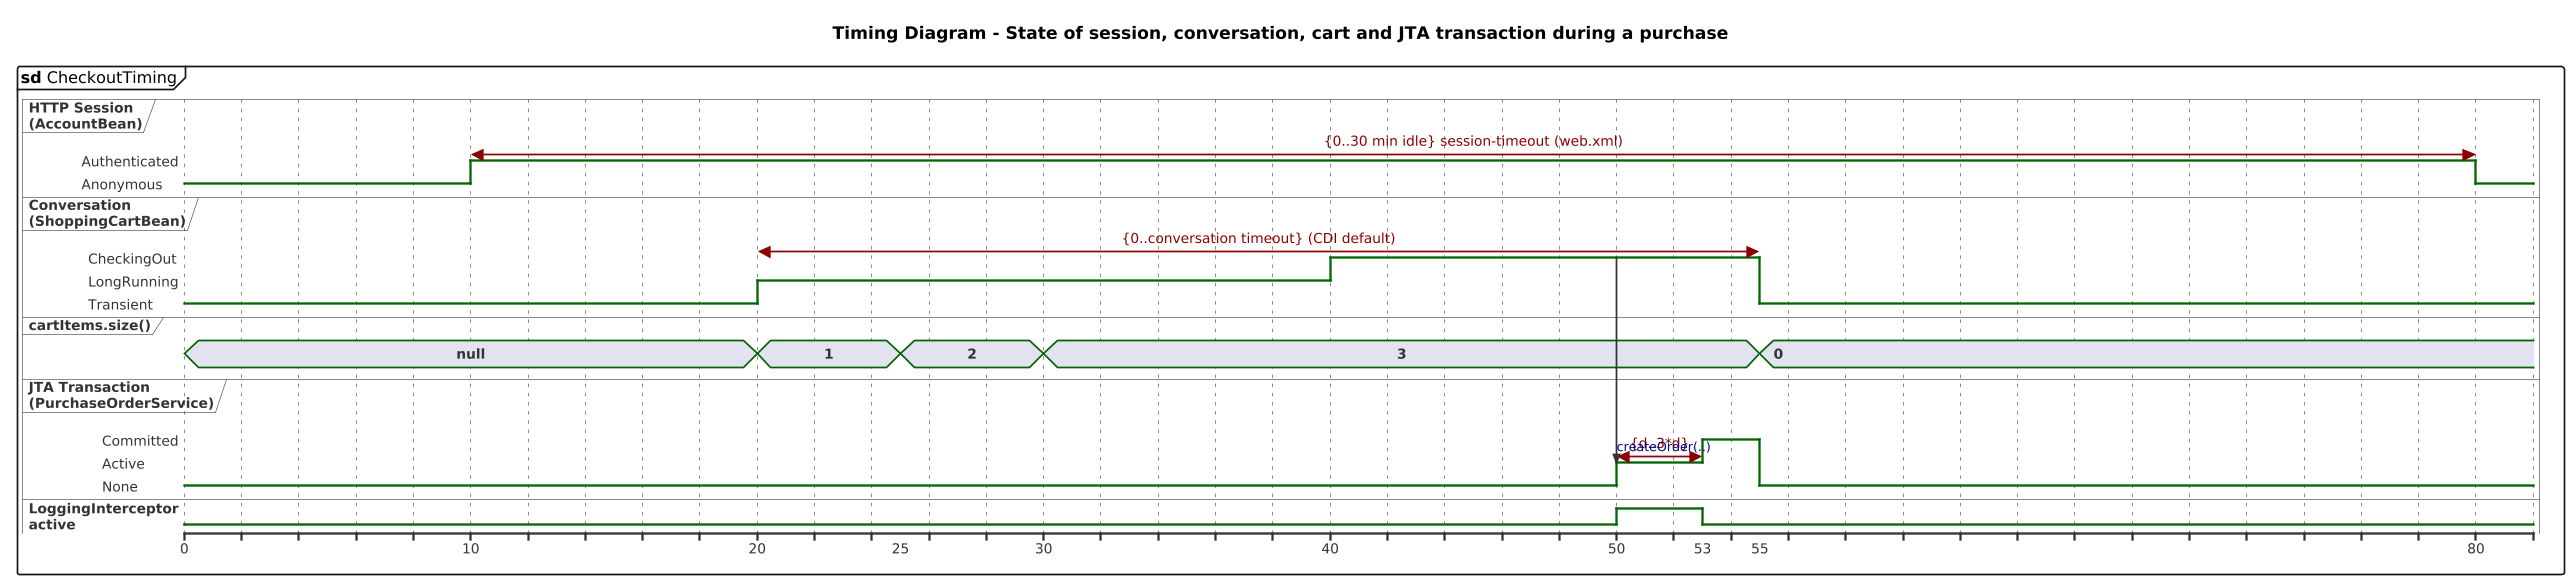

The diagram above was rendered by PlantUML. Its source (embedded in the PNG):
@startuml 16-timing-checkout
' @kind: Timing
' @summary: State timelines of session, conversation, cart size, JTA transaction and interceptor with duration constraints.
!include ../_style.iuml
mainframe **sd** CheckoutTiming
title Timing Diagram - State of session, conversation, cart and JTA transaction during a purchase

robust "HTTP Session\n(AccountBean)" as S
robust "Conversation\n(ShoppingCartBean)" as C
concise "cartItems.size()" as N
robust "JTA Transaction\n(PurchaseOrderService)" as T
binary "LoggingInterceptor\nactive" as L

@0
S is Anonymous
C is Transient
N is "null"
T is None
L is low

@10
S is Authenticated
@20
C is LongRunning
N is 1
@25
N is 2
@30
N is 3
@40
C is CheckingOut
@50
C -> T : createOrder(..)
T is Active
L is high
@53
T is Committed
L is low
@55
C is Transient
N is 0
T is None
@80
S is Anonymous

S@10 <-> @80 : {0..30 min idle} session-timeout (web.xml)
C@20 <-> @55 : {0..conversation timeout} (CDI default)
T@50 <-> @53 : {d..3*d}

note bottom of T : d = observed duration of persist(order) + commit
@enduml